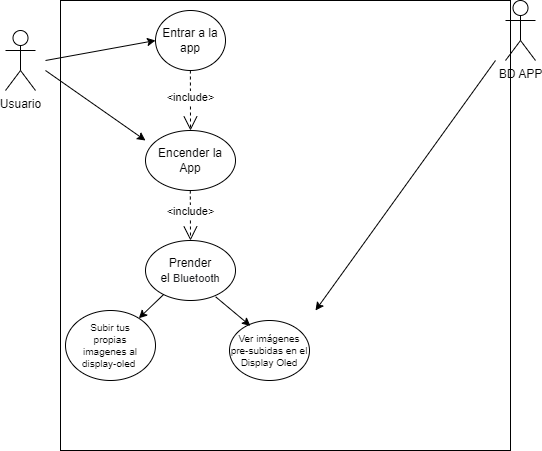

The diagram above was exported from draw.io. Its source (the exported page's mxGraphModel, read from the mxfile embedded in the PNG):
<mxGraphModel dx="868" dy="482" grid="1" gridSize="10" guides="1" tooltips="1" connect="1" arrows="1" fold="1" page="1" pageScale="1" pageWidth="827" pageHeight="1169" math="0" shadow="0">
  <root>
    <mxCell id="0" />
    <mxCell id="1" parent="0" />
    <mxCell id="u6Z3A_k-eZyelp7NPonQ-2" value="Usuario" style="shape=umlActor;verticalLabelPosition=bottom;verticalAlign=top;html=1;outlineConnect=0;fillColor=none;" parent="1" vertex="1">
      <mxGeometry x="110" y="120" width="30" height="60" as="geometry" />
    </mxCell>
    <mxCell id="poY9MF6DpDA7TazuzcE1-1" value="BD APP" style="shape=umlActor;verticalLabelPosition=bottom;verticalAlign=top;html=1;outlineConnect=0;" parent="1" vertex="1">
      <mxGeometry x="610" y="90" width="30" height="60" as="geometry" />
    </mxCell>
    <mxCell id="poY9MF6DpDA7TazuzcE1-4" value="Entrar a la app" style="ellipse;whiteSpace=wrap;html=1;" parent="1" vertex="1">
      <mxGeometry x="260" y="100" width="70" height="60" as="geometry" />
    </mxCell>
    <mxCell id="poY9MF6DpDA7TazuzcE1-5" value="" style="endArrow=classic;html=1;rounded=0;entryX=0;entryY=0.5;entryDx=0;entryDy=0;" parent="1" target="poY9MF6DpDA7TazuzcE1-4" edge="1">
      <mxGeometry width="50" height="50" relative="1" as="geometry">
        <mxPoint x="150" y="150" as="sourcePoint" />
        <mxPoint x="180" y="140" as="targetPoint" />
      </mxGeometry>
    </mxCell>
    <mxCell id="poY9MF6DpDA7TazuzcE1-7" value="Prender el&amp;nbsp;&lt;span style=&quot;color: rgb(32, 33, 36); font-family: &amp;quot;Google Sans&amp;quot;, arial, sans-serif; text-align: left; background-color: rgb(255, 255, 255);&quot;&gt;&lt;font style=&quot;font-size: 11px;&quot;&gt;Bluetooth&lt;/font&gt;&lt;/span&gt;" style="ellipse;whiteSpace=wrap;html=1;fillColor=none;" parent="1" vertex="1">
      <mxGeometry x="250" y="330" width="90" height="60" as="geometry" />
    </mxCell>
    <mxCell id="poY9MF6DpDA7TazuzcE1-8" value="Encender la App" style="ellipse;whiteSpace=wrap;html=1;fillColor=none;" parent="1" vertex="1">
      <mxGeometry x="250" y="220" width="90" height="60" as="geometry" />
    </mxCell>
    <mxCell id="poY9MF6DpDA7TazuzcE1-16" value="" style="endArrow=open;endSize=12;dashed=1;html=1;rounded=0;exitX=0.5;exitY=1;exitDx=0;exitDy=0;entryX=0.5;entryY=0;entryDx=0;entryDy=0;" parent="1" target="poY9MF6DpDA7TazuzcE1-8" edge="1">
      <mxGeometry x="0.6" y="300" width="160" relative="1" as="geometry">
        <mxPoint x="294.89" y="160" as="sourcePoint" />
        <mxPoint x="294.89" y="230" as="targetPoint" />
        <mxPoint as="offset" />
      </mxGeometry>
    </mxCell>
    <mxCell id="poY9MF6DpDA7TazuzcE1-17" value="&amp;lt;include&amp;gt;" style="edgeLabel;html=1;align=center;verticalAlign=middle;resizable=0;points=[];" parent="poY9MF6DpDA7TazuzcE1-16" connectable="0" vertex="1">
      <mxGeometry x="0.15" y="-5" relative="1" as="geometry">
        <mxPoint x="5" y="-9" as="offset" />
      </mxGeometry>
    </mxCell>
    <mxCell id="poY9MF6DpDA7TazuzcE1-18" value="" style="endArrow=open;endSize=12;dashed=1;html=1;rounded=0;exitX=0.5;exitY=1;exitDx=0;exitDy=0;entryX=0.5;entryY=0;entryDx=0;entryDy=0;" parent="1" target="poY9MF6DpDA7TazuzcE1-7" edge="1">
      <mxGeometry x="0.6" y="300" width="160" relative="1" as="geometry">
        <mxPoint x="294.8" y="280" as="sourcePoint" />
        <mxPoint x="300" y="310" as="targetPoint" />
        <mxPoint as="offset" />
      </mxGeometry>
    </mxCell>
    <mxCell id="poY9MF6DpDA7TazuzcE1-19" value="&amp;lt;include&amp;gt;" style="edgeLabel;html=1;align=center;verticalAlign=middle;resizable=0;points=[];" parent="poY9MF6DpDA7TazuzcE1-18" connectable="0" vertex="1">
      <mxGeometry x="0.15" y="-5" relative="1" as="geometry">
        <mxPoint x="5" y="-9" as="offset" />
      </mxGeometry>
    </mxCell>
    <mxCell id="poY9MF6DpDA7TazuzcE1-20" value="" style="endArrow=classic;html=1;rounded=0;fontSize=10;" parent="1" edge="1">
      <mxGeometry width="50" height="50" relative="1" as="geometry">
        <mxPoint x="150" y="160" as="sourcePoint" />
        <mxPoint x="250" y="230" as="targetPoint" />
      </mxGeometry>
    </mxCell>
    <mxCell id="poY9MF6DpDA7TazuzcE1-22" value="" style="ellipse;whiteSpace=wrap;html=1;fontSize=10;fillColor=none;" parent="1" vertex="1">
      <mxGeometry x="170" y="400" width="90" height="70" as="geometry" />
    </mxCell>
    <mxCell id="poY9MF6DpDA7TazuzcE1-24" value="Ver imágenes pre-subidas en el Display Oled" style="ellipse;whiteSpace=wrap;html=1;fontSize=10;fillColor=none;" parent="1" vertex="1">
      <mxGeometry x="334" y="410" width="80" height="60" as="geometry" />
    </mxCell>
    <mxCell id="poY9MF6DpDA7TazuzcE1-25" value="" style="endArrow=classic;html=1;rounded=0;fontSize=10;exitX=0.203;exitY=0.898;exitDx=0;exitDy=0;exitPerimeter=0;" parent="1" source="poY9MF6DpDA7TazuzcE1-7" target="poY9MF6DpDA7TazuzcE1-22" edge="1">
      <mxGeometry width="50" height="50" relative="1" as="geometry">
        <mxPoint x="110" y="440" as="sourcePoint" />
        <mxPoint x="160" y="390" as="targetPoint" />
      </mxGeometry>
    </mxCell>
    <mxCell id="poY9MF6DpDA7TazuzcE1-26" value="" style="endArrow=classic;html=1;rounded=0;fontSize=10;exitX=0.779;exitY=0.938;exitDx=0;exitDy=0;exitPerimeter=0;entryX=0.261;entryY=0.089;entryDx=0;entryDy=0;entryPerimeter=0;" parent="1" source="poY9MF6DpDA7TazuzcE1-7" target="poY9MF6DpDA7TazuzcE1-24" edge="1">
      <mxGeometry width="50" height="50" relative="1" as="geometry">
        <mxPoint x="310" y="460" as="sourcePoint" />
        <mxPoint x="360" y="410" as="targetPoint" />
      </mxGeometry>
    </mxCell>
    <mxCell id="poY9MF6DpDA7TazuzcE1-27" value="Subir tus propias imagenes al display-oled&amp;nbsp;" style="text;html=1;strokeColor=none;fillColor=none;align=center;verticalAlign=middle;whiteSpace=wrap;rounded=0;fontSize=10;" parent="1" vertex="1">
      <mxGeometry x="185" y="425" width="60" height="20" as="geometry" />
    </mxCell>
    <mxCell id="poY9MF6DpDA7TazuzcE1-29" value="" style="endArrow=classic;html=1;rounded=0;fontSize=8;" parent="1" edge="1">
      <mxGeometry width="50" height="50" relative="1" as="geometry">
        <mxPoint x="600" y="150" as="sourcePoint" />
        <mxPoint x="420" y="400" as="targetPoint" />
      </mxGeometry>
    </mxCell>
    <mxCell id="Nl2LFd9UZ2YQ1bDHmLDM-1" value="" style="whiteSpace=wrap;html=1;aspect=fixed;fillColor=none;" parent="1" vertex="1">
      <mxGeometry x="165" y="90" width="450" height="450" as="geometry" />
    </mxCell>
  </root>
</mxGraphModel>